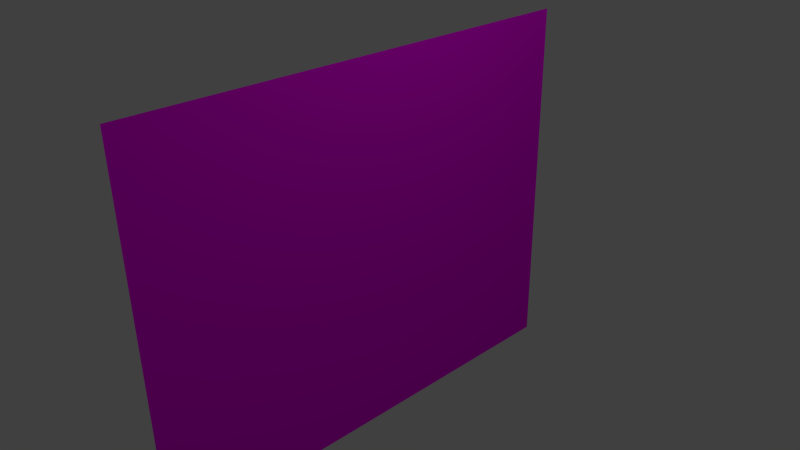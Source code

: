 # Source: rw-picture.blend  (saved by Blender 2.72.0; exported with 4.5.12 LTS)
import bpy
from mathutils import Matrix  # noqa: F401  (used for matrix-valued properties, if any)

bpy.ops.wm.read_factory_settings(use_empty=True)
scene = bpy.context.scene
scene.name = 'Scene'

# ---- collections
col_collection_1 = bpy.data.collections.new('Collection 1'); scene.collection.children.link(col_collection_1)

# ---- images (referenced by path relative to the original .blend; pixels are not part of the script)
import os
ASSET_DIR = os.environ.get("B2B_ASSET_DIR", "")  # directory of the original .blend (textures are referenced by path, not embedded)
HERE = os.path.dirname(os.path.abspath(__file__))  # packed textures are extracted next to this script under _unpacked/

def load_image(name, relpath, width, height, colorspace="sRGB"):
    """Load a texture the original file referenced (path relative to the .blend, or extracted next to this script)."""
    p = next((c for c in (os.path.join(HERE, relpath), os.path.join(ASSET_DIR, relpath)) if relpath and os.path.exists(c)), "")
    if p:
        img = bpy.data.images.load(p, check_existing=True)
        img.name = name
    else:  # same state as the original file: an image datablock whose file is absent (Cycles renders it pink)
        img = bpy.data.images.new(name, width, height)
        img.source = "FILE"
        img.filepath = "//" + (relpath or name)
    img.colorspace_settings.name = colorspace
    return img
img_night_of_the_meteor_jpg = load_image('night-of-the-meteor.jpg', 'night-of-the-meteor.jpg', 1024, 1024, 'sRGB')

# ---- materials (node trees are filled in below, after node groups)
mat_material_001 = bpy.data.materials.new('Material.001')
mat_material_001.alpha_threshold = 0.0
mat_material_001.roughness = 0.5

# ---- material node trees
mat_material_001.use_nodes = True; mat_material_001.node_tree.nodes.clear()
_N = mat_material_001.node_tree.nodes; _L = mat_material_001.node_tree.links
n0 = _N.new('ShaderNodeOutputMaterial'); n0.name = 'Material Output'; n0.location = (300, 300)
n1 = _N.new('ShaderNodeBsdfDiffuse'); n1.name = 'Diffuse BSDF'; n1.location = (10, 300)
n2 = _N.new('ShaderNodeTexImage'); n2.name = 'Image Texture'; n2.location = (-180, 300)
n2.width = 140
n2.image = img_night_of_the_meteor_jpg
_L.new(n1.outputs[0], n0.inputs[0])
_L.new(n2.outputs[0], n1.inputs[0])
n0.is_active_output = True

# ---- world
world_world = bpy.data.worlds.new('World'); scene.world = world_world
world_world.color = (0.05088, 0.05088, 0.05088)
world_world.use_sun_shadow = False
world_world.sun_shadow_jitter_overblur = 0.0
world_world.cycles.sampling_method = 'MANUAL'
world_world.cycles.sample_map_resolution = 256

# ---- cameras
cam_camera = bpy.data.cameras.new('Camera')
cam_camera.clip_end = 100.0
cam_camera.lens = 35.0
cam_camera.sensor_width = 32.0
cam_camera.sensor_height = 18.0
cam_camera.ortho_scale = 7.314
cam_camera.dof.focus_distance = 0.0

# ---- lights
light_lamp = bpy.data.lights.new('Lamp', 'POINT')
light_lamp.transmission_factor = 0.0
light_lamp.cutoff_distance = 30.0
light_lamp.energy = 100.0
light_lamp.shadow_buffer_clip_start = 1.001
light_lamp.shadow_soft_size = 0.1
light_lamp.shadow_maximum_resolution = 0.006
light_lamp.use_absolute_resolution = True
light_lamp.cycles.use_multiple_importance_sampling = False

# ---- meshes
me_plane = bpy.data.meshes.new('Plane')
me_plane.from_pydata([(-1.0, -1.0, 0.0), (1.0, -1.0, 0.0), (-1.0, 1.0, 0.0), (1.0, 1.0, 0.0)], [], [(0, 1, 3, 2)])
_uv = me_plane.uv_layers.new(name='UVMap')
_uv.uv.foreach_set('vector', [0.0001, 9.998e-05, 0.9999, 9.998e-05, 0.9999, 0.9999, 9.998e-05, 0.9999])
me_plane.materials.append(mat_material_001)
me_plane.use_remesh_preserve_volume = False
me_plane.use_remesh_preserve_attributes = False
me_plane.use_mirror_vertex_groups = False
me_plane.update()

# ---- objects
ob_plane = bpy.data.objects.new('Plane', me_plane)
ob_lamp = bpy.data.objects.new('Lamp', light_lamp)
ob_camera = bpy.data.objects.new('Camera', cam_camera)

# ---- transforms, parenting, visibility, modifiers, constraints
ob_plane.location = (0.0, 0.0, 0.0)
ob_plane.rotation_euler = (1.571, 0.0, 1.571)
ob_plane.scale = (3.303, 2.612, 2.612)
ob_plane.lineart.crease_threshold = 0.0
ob_lamp.location = (4.076, 1.005, 5.904)
ob_lamp.rotation_euler = (0.6503, 0.05522, 1.866)
ob_lamp.lock_rotations_4d = False
ob_lamp.empty_display_type = 'ARROWS'
ob_lamp.color = (0.0, 0.0, 0.0, 0.0)
ob_lamp.lineart.crease_threshold = 0.0
ob_camera.location = (7.481, -6.508, 5.344)
ob_camera.rotation_euler = (1.109, 0.01082, 0.8149)
ob_camera.lock_rotations_4d = False
ob_camera.empty_display_type = 'ARROWS'
ob_camera.color = (0.0, 0.0, 0.0, 0.0)
ob_camera.display_type = 'WIRE'
ob_camera.lineart.crease_threshold = 0.0

# ---- collection membership
col_collection_1.objects.link(ob_plane)
col_collection_1.objects.link(ob_lamp)
col_collection_1.objects.link(ob_camera)

# ---- scene / render settings (as saved in the file)
scene.camera = ob_camera
scene.frame_start = 1; scene.frame_end = 250; scene.frame_set(1)
scene.render.engine = 'CYCLES'
scene.render.resolution_percentage = 50
scene.render.dither_intensity = 0.0
scene.cycles.use_denoising = False
scene.cycles.samples = 10
scene.cycles.sampling_pattern = 'TABULATED_SOBOL'
scene.cycles.light_sampling_threshold = 0.0
scene.cycles.use_adaptive_sampling = False
scene.cycles.use_light_tree = False
scene.cycles.blur_glossy = 0.0
scene.cycles.pixel_filter_type = 'GAUSSIAN'
scene.cycles.sample_clamp_indirect = 0.0
scene.view_settings.view_transform = 'Standard'
bpy.context.view_layer.update()
